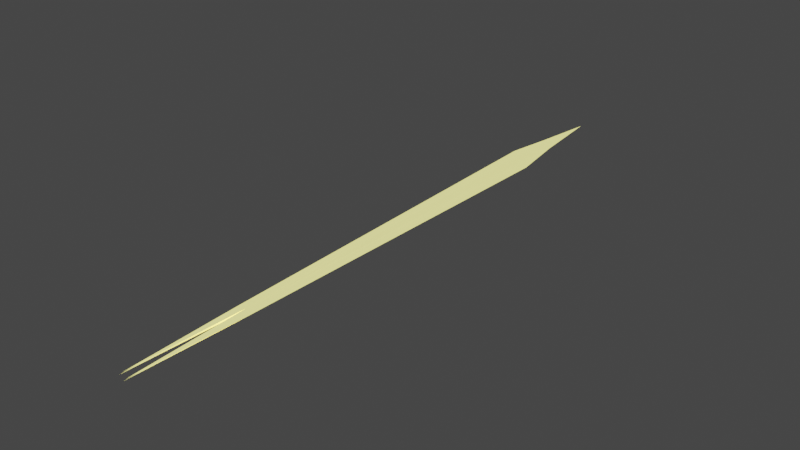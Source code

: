 # Source: Machinegun.blend  (saved by Blender 2.82.7; exported with 4.5.12 LTS)
import bpy
from mathutils import Matrix  # noqa: F401  (used for matrix-valued properties, if any)

bpy.ops.wm.read_factory_settings(use_empty=True)
scene = bpy.context.scene
scene.name = 'Scene'

# ---- collections
col_collection = bpy.data.collections.new('Collection'); scene.collection.children.link(col_collection)

# ---- materials (node trees are filled in below, after node groups)
mat_machinegun_1 = bpy.data.materials.new('Machinegun_1')
mat_machinegun_1.use_transparent_shadow = False

# ---- node groups
ng_auto_smooth = bpy.data.node_groups.new('Auto Smooth', 'GeometryNodeTree')
_s = ng_auto_smooth.interface.new_socket(name='Geometry', in_out='OUTPUT', socket_type='NodeSocketGeometry')
_s = ng_auto_smooth.interface.new_socket(name='Geometry', in_out='INPUT', socket_type='NodeSocketGeometry')
_s = ng_auto_smooth.interface.new_socket(name='Angle', in_out='INPUT', socket_type='NodeSocketFloat')
_s.subtype = 'ANGLE'
_s.min_value = 0.0
_s.max_value = 3.142
ng_auto_smooth.is_modifier = True
_N = ng_auto_smooth.nodes; _L = ng_auto_smooth.links
n0 = _N.new('NodeGroupOutput'); n0.name = 'Group Output'; n0.location = (480, -100)
n1 = _N.new('NodeGroupInput'); n1.name = 'Group Input'; n1.location = (-420, -300)
n2 = _N.new('NodeGroupInput'); n2.name = 'Group Input.001'; n2.location = (-60, -100)
n3 = _N.new('GeometryNodeSetShadeSmooth'); n3.name = 'Set Shade Smooth'; n3.location = (120, -100)
n3.domain = 'EDGE'
n4 = _N.new('GeometryNodeSetShadeSmooth'); n4.name = 'Set Shade Smooth.001'; n4.location = (300, -100)
n5 = _N.new('GeometryNodeInputMeshEdgeAngle'); n5.name = 'Edge Angle'; n5.location = (-420, -220)
n6 = _N.new('GeometryNodeInputEdgeSmooth'); n6.name = 'Is Edge Smooth'; n6.location = (-60, -160)
n7 = _N.new('GeometryNodeInputShadeSmooth'); n7.name = 'Is Face Smooth'; n7.location = (-240, -340)
n8 = _N.new('FunctionNodeBooleanMath'); n8.name = 'Boolean Math'; n8.location = (-60, -220)
n9 = _N.new('FunctionNodeCompare'); n9.name = 'Compare'; n9.location = (-240, -180)
n9.operation = 'LESS_EQUAL'
_L.new(n5.outputs[0], n9.inputs[0])
_L.new(n4.outputs[0], n0.inputs[0])
_L.new(n1.outputs[1], n9.inputs[1])
_L.new(n9.outputs[0], n8.inputs[0])
_L.new(n7.outputs[0], n8.inputs[1])
_L.new(n2.outputs[0], n3.inputs[0])
_L.new(n6.outputs[0], n3.inputs[1])
_L.new(n3.outputs[0], n4.inputs[0])
_L.new(n8.outputs[0], n3.inputs[2])
n0.is_active_output = True

# ---- material node trees
mat_machinegun_1.use_nodes = True; mat_machinegun_1.node_tree.nodes.clear()
_N = mat_machinegun_1.node_tree.nodes; _L = mat_machinegun_1.node_tree.links
n0 = _N.new('ShaderNodeOutputMaterial'); n0.name = 'Material Output'; n0.location = (300, 300)
n1 = _N.new('ShaderNodeBsdfPrincipled'); n1.name = 'Principled BSDF'; n1.location = (10, 300)
n1.distribution = 'GGX'
n1.subsurface_method = 'BURLEY'
n1.inputs[0].default_value = (1.0, 0.8901, 0.5448, 1.0)
n1.inputs[2].default_value = 1.0
n1.inputs[3].default_value = 1.45
n1.inputs[13].default_value = 0.0
n1.inputs[20].default_value = 1.0
n1.inputs[27].default_value = (1.0, 0.9649, 0.2897, 1.0)
n1.inputs[28].default_value = 1.0
_L.new(n1.outputs[0], n0.inputs[0])
n0.is_active_output = True

# ---- world
world_world = bpy.data.worlds.new('World'); scene.world = world_world
world_world.use_nodes = True; world_world.node_tree.nodes.clear()
_N = world_world.node_tree.nodes; _L = world_world.node_tree.links
n0 = _N.new('ShaderNodeOutputWorld'); n0.name = 'World Output'; n0.location = (300, 300)
n1 = _N.new('ShaderNodeBackground'); n1.name = 'Background'; n1.location = (10, 300)
n1.inputs[0].default_value = (0.05088, 0.05088, 0.05088, 1.0)
_L.new(n1.outputs[0], n0.inputs[0])
n0.is_active_output = True
world_world.color = (0.05088, 0.05088, 0.05088)
world_world.use_sun_shadow = False
world_world.sun_shadow_jitter_overblur = 0.0

# ---- meshes
me_cube_001 = bpy.data.meshes.new('Cube.001')
me_cube_001.from_pydata([(-0.3617, -0.5725, -0.3617), (-0.3617, -0.5725, 0.3617), (-0.7002, 0.8431, -0.6636), (-0.7002, 0.8431, 0.6636), (0.3617, -0.5725, -0.3617), (0.3617, -0.5725, 0.3617), (0.7002, 0.8431, -0.6636), (0.7002, 0.8431, 0.6636), (0.0, 1.0, -0.6636), (0.0, 1.0, 0.6636), (0.0, -1.0, -0.3617), (0.0, -1.0, 0.3617), (-0.3617, -1.0, 0.0), (-0.7002, 1.0, 0.0), (0.7002, 1.0, 0.0), (0.3617, -1.0, 0.0), (0.0, 1.273, 0.0)], [], [(1, 13, 12), (9, 14, 16), (14, 5, 15), (9, 5, 7), (8, 4, 10), (9, 1, 11), (8, 0, 2), (13, 9, 16), (13, 8, 2), (14, 4, 6), (8, 14, 6), (0, 13, 2), (1, 3, 13), (9, 7, 14), (14, 7, 5), (9, 11, 5), (8, 6, 4), (9, 3, 1), (8, 10, 0), (13, 3, 9), (13, 16, 8), (14, 15, 4), (8, 16, 14), (0, 12, 13)])
me_cube_001.polygons.foreach_set('use_smooth', [True] * 24)
_uv = me_cube_001.uv_layers.new(name='UVMap')
_uv.uv.foreach_set('vector', [0.625, 0.0, 0.5, 0.25, 0.5, 0.0, 0.625, 0.375, 0.5, 0.5, 0.5, 0.375, 0.5, 0.5, 0.625, 0.75, 0.5, 0.75, 0.75, 0.5, 0.625, 0.75, 0.625, 0.5, 0.25, 0.5, 0.375, 0.75, 0.25, 0.75, 0.75, 0.5, 0.875, 0.75, 0.75, 0.75, 0.25, 0.5, 0.125, 0.75, 0.125, 0.5, 0.5, 0.25, 0.625, 0.375, 0.5, 0.375, 0.5, 0.25, 0.375, 0.375, 0.375, 0.25, 0.5, 0.5, 0.375, 0.75, 0.375, 0.5, 0.375, 0.375, 0.5, 0.5, 0.375, 0.5, 0.375, 0.0, 0.5, 0.25, 0.375, 0.25, 0.625, 0.0, 0.625, 0.25, 0.5, 0.25, 0.625, 0.375, 0.625, 0.5, 0.5, 0.5, 0.5, 0.5, 0.625, 0.5, 0.625, 0.75, 0.75, 0.5, 0.75, 0.75, 0.625, 0.75, 0.25, 0.5, 0.375, 0.5, 0.375, 0.75, 0.75, 0.5, 0.875, 0.5, 0.875, 0.75, 0.25, 0.5, 0.25, 0.75, 0.125, 0.75, 0.5, 0.25, 0.625, 0.25, 0.625, 0.375, 0.5, 0.25, 0.5, 0.375, 0.375, 0.375, 0.5, 0.5, 0.5, 0.75, 0.375, 0.75, 0.375, 0.375, 0.5, 0.375, 0.5, 0.5, 0.375, 0.0, 0.5, 0.0, 0.5, 0.25])
me_cube_001.materials.append(mat_machinegun_1)
me_cube_001.use_remesh_fix_poles = True
me_cube_001.use_remesh_preserve_attributes = False
me_cube_001.use_mirror_vertex_groups = False
me_cube_001.update()

# ---- objects
ob_machinegun_bullet = bpy.data.objects.new('Machinegun_Bullet', me_cube_001)

# ---- transforms, parenting, visibility, modifiers, constraints
ob_machinegun_bullet.location = (0.0, 0.0, 0.0)
ob_machinegun_bullet.scale = (0.05271, 1.334, 0.05271)
ob_machinegun_bullet.lineart.crease_threshold = 0.0
_m = ob_machinegun_bullet.modifiers.new('Auto Smooth', 'NODES')
_m.node_group = ng_auto_smooth
_gi = [s.identifier for s in ng_auto_smooth.interface.items_tree if s.item_type == 'SOCKET' and s.in_out == 'INPUT']
_m[_gi[1]] = 3.142  # Angle

# ---- collection membership
col_collection.objects.link(ob_machinegun_bullet)

# ---- scene / render settings (as saved in the file)
scene.frame_start = 1; scene.frame_end = 250; scene.frame_set(1)
scene.render.engine = 'BLENDER_EEVEE_NEXT'
scene.cycles.use_denoising = False
scene.cycles.samples = 128
scene.cycles.sampling_pattern = 'TABULATED_SOBOL'
scene.cycles.use_adaptive_sampling = False
scene.cycles.use_light_tree = False
scene.view_settings.view_transform = 'Filmic'
bpy.context.view_layer.update()

# ---- added for rendering (the .blend has no active camera): camera
cam_auto = bpy.data.cameras.new('AutoCamera')
cam_auto.lens = 50.0
cam_auto.sensor_width = 36.0
cam_auto.clip_end = 1000.0
ob_auto_camera = bpy.data.objects.new('AutoCamera', cam_auto)
scene.collection.objects.link(ob_auto_camera)
ob_auto_camera.location = (2.80627, -3.18536, 2.24502)
ob_auto_camera.rotation_euler = (1.09748, -7.21219e-08, 0.694738)
scene.camera = ob_auto_camera
bpy.context.view_layer.update()
